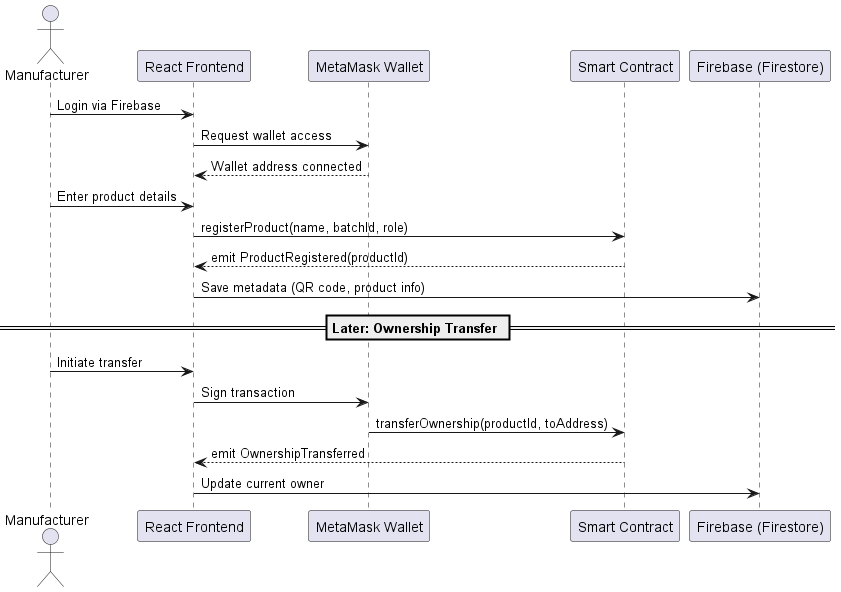

The diagram above was rendered by PlantUML. Its source (embedded in the PNG):
@startuml sequence

actor Manufacturer
participant "React Frontend" as Frontend
participant "MetaMask Wallet" as MetaMask
participant "Smart Contract" as Contract
participant "Firebase (Firestore)" as Firestore

Manufacturer -> Frontend : Login via Firebase
Frontend -> MetaMask : Request wallet access
MetaMask --> Frontend : Wallet address connected

Manufacturer -> Frontend : Enter product details
Frontend -> Contract : registerProduct(name, batchId, role)
Contract --> Frontend : emit ProductRegistered(productId)
Frontend -> Firestore : Save metadata (QR code, product info)

== Later: Ownership Transfer ==

Manufacturer -> Frontend : Initiate transfer
Frontend -> MetaMask : Sign transaction
MetaMask -> Contract : transferOwnership(productId, toAddress)
Contract --> Frontend : emit OwnershipTransferred
Frontend -> Firestore : Update current owner

@enduml